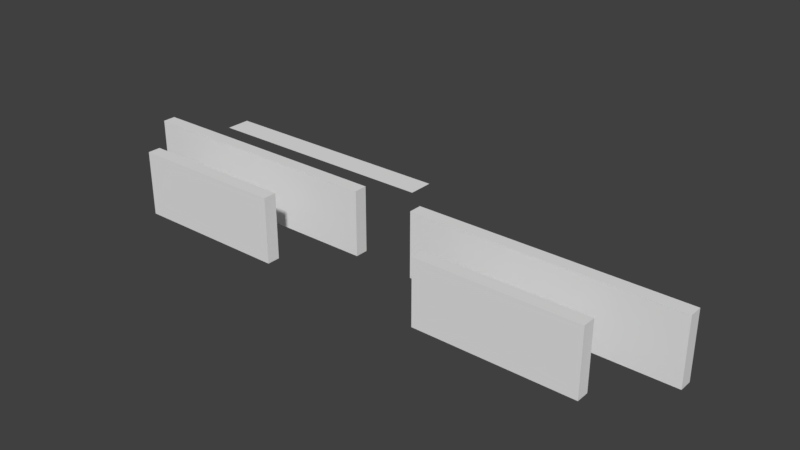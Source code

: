 # Source: SplineBOx.blend  (saved by Blender 2.79.0; exported with 4.5.12 LTS)
import bpy
from mathutils import Matrix  # noqa: F401  (used for matrix-valued properties, if any)

bpy.ops.wm.read_factory_settings(use_empty=True)
scene = bpy.context.scene
scene.name = 'Scene'

# ---- collections
col_collection_1 = bpy.data.collections.new('Collection 1'); scene.collection.children.link(col_collection_1)

# ---- world
world_world = bpy.data.worlds.new('World'); scene.world = world_world
world_world.color = (0.05088, 0.05088, 0.05088)
world_world.use_sun_shadow = False
world_world.sun_shadow_jitter_overblur = 0.0
world_world.cycles.sampling_method = 'MANUAL'

# ---- meshes
me_cube_003 = bpy.data.meshes.new('Cube.003')
me_cube_003.from_pydata([(-10.0, -0.5, -2.5), (-10.0, -0.5, 2.5), (-10.0, 0.5, -2.5), (-10.0, 0.5, 2.5), (10.0, -0.5, -2.5), (10.0, -0.5, 2.5), (10.0, 0.5, -2.5), (10.0, 0.5, 2.5)], [], [(2, 6, 4, 0), (7, 3, 1, 5), (7, 5, 4, 6), (5, 1, 0, 4), (2, 3, 7, 6), (1, 3, 2, 0)])
_uv = me_cube_003.uv_layers.new(name='UVMap')
_uv.uv.foreach_set('vector', [4.825, 10.5, 4.825, -9.5, 5.825, -9.5, 5.825, 10.5, 4.825, -9.5, 4.825, 10.5, 3.825, 10.5, 3.825, -9.5, 6.825, 0.5, 5.825, 0.5, 5.825, -4.5, 6.825, -4.5, -1.175, -9.5, -1.175, 10.5, -6.175, 10.5, -6.175, -9.5, 3.825, 10.5, -1.175, 10.5, -1.175, -9.5, 3.825, -9.5, 5.825, -9.5, 6.825, -9.5, 6.825, -4.5, 5.825, -4.5])
me_cube_003.use_remesh_preserve_volume = False
me_cube_003.use_remesh_preserve_attributes = False
me_cube_003.use_mirror_vertex_groups = False
me_cube_003.update()
me_cube_000 = bpy.data.meshes.new('Cube.000')
me_cube_000.from_pydata([(-6.036, -0.5, -2.5), (-6.036, -0.5, 2.5), (-6.036, 0.5, -2.5), (-6.036, 0.5, 2.5), (6.036, -0.5, -2.5), (6.036, -0.5, 2.5), (6.036, 0.5, -2.5), (6.036, 0.5, 2.5)], [], [(2, 6, 4, 0), (7, 3, 1, 5), (7, 5, 4, 6), (5, 1, 0, 4), (2, 3, 7, 6), (1, 3, 2, 0)])
_uv = me_cube_000.uv_layers.new(name='UVMap')
_uv.uv.foreach_set('vector', [4.825, 10.5, 4.825, -9.5, 5.825, -9.5, 5.825, 10.5, 4.825, -9.5, 4.825, 10.5, 3.825, 10.5, 3.825, -9.5, 6.825, 0.5, 5.825, 0.5, 5.825, -4.5, 6.825, -4.5, -1.175, -9.5, -1.175, 10.5, -6.175, 10.5, -6.175, -9.5, 3.825, 10.5, -1.175, 10.5, -1.175, -9.5, 3.825, -9.5, 5.825, -9.5, 6.825, -9.5, 6.825, -4.5, 5.825, -4.5])
me_cube_000.use_remesh_preserve_volume = False
me_cube_000.use_remesh_preserve_attributes = False
me_cube_000.use_mirror_vertex_groups = False
me_cube_000.update()
me_plane = bpy.data.meshes.new('Plane')
me_plane.from_pydata([(-9.764, -1.0, 0.0), (9.764, -1.0, 0.0), (-9.764, 1.0, 0.0), (9.764, 1.0, 0.0)], [], [(0, 1, 3, 2)])
me_plane.use_remesh_preserve_volume = False
me_plane.use_remesh_preserve_attributes = False
me_plane.use_mirror_vertex_groups = False
me_plane.update()
me_cube_002 = bpy.data.meshes.new('Cube.002')
me_cube_002.from_pydata([(-6.036, -0.5, -2.5), (-6.036, -0.5, 2.5), (-6.036, 0.5, -2.5), (-6.036, 0.5, 2.5), (6.036, -0.5, -2.5), (6.036, -0.5, 2.5), (6.036, 0.5, -2.5), (6.036, 0.5, 2.5), (6.036, -0.5, -1.25), (6.036, -0.5, 0.0), (6.036, -0.5, 1.25), (6.036, 0.5, -1.25), (6.036, 0.5, 0.0), (6.036, 0.5, 1.25), (-6.036, 0.5, -1.25), (-6.036, 0.5, 0.0), (-6.036, 0.5, 1.25), (-6.036, -0.5, 1.25), (-6.036, -0.5, 0.0), (-6.036, -0.5, -1.25)], [], [(0, 19, 14, 2), (15, 16, 13, 12), (9, 10, 17, 18), (2, 6, 4, 0), (7, 3, 1, 5), (10, 5, 1, 17), (13, 7, 5, 10), (8, 9, 18, 19), (4, 8, 19, 0), (12, 13, 10, 9), (11, 12, 9, 8), (16, 3, 7, 13), (14, 15, 12, 11), (6, 11, 8, 4), (2, 14, 11, 6), (18, 17, 16, 15), (19, 18, 15, 14), (17, 1, 3, 16)])
_uv = me_cube_002.uv_layers.new(name='UVMap')
_uv.uv.foreach_set('vector', [5.825, -4.5, 5.825, -5.75, 6.825, -5.75, 6.825, -4.5, 1.325, 10.5, 0.075, 10.5, 0.075, -9.5, 1.325, -9.5, -3.675, -9.5, -2.425, -9.5, -2.425, 10.5, -3.675, 10.5, 4.825, 10.5, 4.825, -9.5, 5.825, -9.5, 5.825, 10.5, 4.825, -9.5, 4.825, 10.5, 3.825, 10.5, 3.825, -9.5, -2.425, -9.5, -1.175, -9.5, -1.175, 10.5, -2.425, 10.5, 6.825, -0.75, 6.825, 0.5, 5.825, 0.5, 5.825, -0.75, -4.925, -9.5, -3.675, -9.5, -3.675, 10.5, -4.925, 10.5, -6.175, -9.5, -4.925, -9.5, -4.925, 10.5, -6.175, 10.5, 6.825, -2.0, 6.825, -0.75, 5.825, -0.75, 5.825, -2.0, 6.825, -3.25, 6.825, -2.0, 5.825, -2.0, 5.825, -3.25, 0.075, 10.5, -1.175, 10.5, -1.175, -9.5, 0.075, -9.5, 2.575, 10.5, 1.325, 10.5, 1.325, -9.5, 2.575, -9.5, 6.825, -4.5, 6.825, -3.25, 5.825, -3.25, 5.825, -4.5, 3.825, 10.5, 2.575, 10.5, 2.575, -9.5, 3.825, -9.5, 5.825, -7.0, 5.825, -8.25, 6.825, -8.25, 6.825, -7.0, 5.825, -5.75, 5.825, -7.0, 6.825, -7.0, 6.825, -5.75, 5.825, -8.25, 5.825, -9.5, 6.825, -9.5, 6.825, -8.25])
me_cube_002.use_remesh_preserve_volume = False
me_cube_002.use_remesh_preserve_attributes = False
me_cube_002.use_mirror_vertex_groups = False
me_cube_002.update()
me_cube_001 = bpy.data.meshes.new('Cube.001')
me_cube_001.from_pydata([(-10.0, -0.5, -2.5), (-10.0, -0.5, 2.5), (-10.0, 0.5, -2.5), (-10.0, 0.5, 2.5), (10.0, -0.5, -2.5), (10.0, -0.5, 2.5), (10.0, 0.5, -2.5), (10.0, 0.5, 2.5), (10.0, -0.5, -1.25), (10.0, -0.5, 0.0), (10.0, -0.5, 1.25), (10.0, 0.5, -1.25), (10.0, 0.5, 0.0), (10.0, 0.5, 1.25), (-10.0, 0.5, -1.25), (-10.0, 0.5, 0.0), (-10.0, 0.5, 1.25), (-10.0, -0.5, 1.25), (-10.0, -0.5, 0.0), (-10.0, -0.5, -1.25)], [], [(0, 19, 14, 2), (15, 16, 13, 12), (9, 10, 17, 18), (2, 6, 4, 0), (7, 3, 1, 5), (10, 5, 1, 17), (13, 7, 5, 10), (8, 9, 18, 19), (4, 8, 19, 0), (12, 13, 10, 9), (11, 12, 9, 8), (16, 3, 7, 13), (14, 15, 12, 11), (6, 11, 8, 4), (2, 14, 11, 6), (18, 17, 16, 15), (19, 18, 15, 14), (17, 1, 3, 16)])
_uv = me_cube_001.uv_layers.new(name='UVMap')
_uv.uv.foreach_set('vector', [5.825, -4.5, 5.825, -5.75, 6.825, -5.75, 6.825, -4.5, 1.325, 10.5, 0.075, 10.5, 0.075, -9.5, 1.325, -9.5, -3.675, -9.5, -2.425, -9.5, -2.425, 10.5, -3.675, 10.5, 4.825, 10.5, 4.825, -9.5, 5.825, -9.5, 5.825, 10.5, 4.825, -9.5, 4.825, 10.5, 3.825, 10.5, 3.825, -9.5, -2.425, -9.5, -1.175, -9.5, -1.175, 10.5, -2.425, 10.5, 6.825, -0.75, 6.825, 0.5, 5.825, 0.5, 5.825, -0.75, -4.925, -9.5, -3.675, -9.5, -3.675, 10.5, -4.925, 10.5, -6.175, -9.5, -4.925, -9.5, -4.925, 10.5, -6.175, 10.5, 6.825, -2.0, 6.825, -0.75, 5.825, -0.75, 5.825, -2.0, 6.825, -3.25, 6.825, -2.0, 5.825, -2.0, 5.825, -3.25, 0.075, 10.5, -1.175, 10.5, -1.175, -9.5, 0.075, -9.5, 2.575, 10.5, 1.325, 10.5, 1.325, -9.5, 2.575, -9.5, 6.825, -4.5, 6.825, -3.25, 5.825, -3.25, 5.825, -4.5, 3.825, 10.5, 2.575, 10.5, 2.575, -9.5, 3.825, -9.5, 5.825, -7.0, 5.825, -8.25, 6.825, -8.25, 6.825, -7.0, 5.825, -5.75, 5.825, -7.0, 6.825, -7.0, 6.825, -5.75, 5.825, -8.25, 5.825, -9.5, 6.825, -9.5, 6.825, -8.25])
me_cube_001.use_remesh_preserve_volume = False
me_cube_001.use_remesh_preserve_attributes = False
me_cube_001.use_mirror_vertex_groups = False
me_cube_001.update()

# ---- objects
ob_widecol = bpy.data.objects.new('WideCol', me_cube_003)
ob_narrowcol = bpy.data.objects.new('NarrowCol', me_cube_000)
ob_flat = bpy.data.objects.new('Flat', me_plane)
ob_narrow = bpy.data.objects.new('Narrow', me_cube_002)
ob_wide = bpy.data.objects.new('Wide', me_cube_001)

# ---- transforms, parenting, visibility, modifiers, constraints
ob_widecol.location = (24.76, 0.0, 0.0)
ob_widecol.lineart.crease_threshold = 0.0
ob_narrowcol.location = (24.76, -4.699, 0.0)
ob_narrowcol.lineart.crease_threshold = 0.0
ob_flat.location = (0.0, 6.834, 0.0)
ob_flat.lineart.crease_threshold = 0.0
ob_narrow.location = (0.0, -4.699, 0.0)
ob_narrow.lineart.crease_threshold = 0.0
ob_wide.location = (0.0, 0.0, 0.0)
ob_wide.lineart.crease_threshold = 0.0

# ---- collection membership
col_collection_1.objects.link(ob_widecol)
col_collection_1.objects.link(ob_narrowcol)
col_collection_1.objects.link(ob_flat)
col_collection_1.objects.link(ob_narrow)
col_collection_1.objects.link(ob_wide)

# ---- scene / render settings (as saved in the file)
scene.frame_start = 1; scene.frame_end = 250; scene.frame_set(1)
scene.render.engine = 'BLENDER_EEVEE_NEXT'
scene.render.resolution_percentage = 50
scene.render.dither_intensity = 0.0
scene.cycles.use_denoising = False
scene.cycles.samples = 128
scene.cycles.sampling_pattern = 'TABULATED_SOBOL'
scene.cycles.use_adaptive_sampling = False
scene.cycles.use_light_tree = False
scene.cycles.blur_glossy = 0.0
scene.cycles.sample_clamp_indirect = 0.0
scene.view_settings.view_transform = 'Standard'
bpy.context.view_layer.update()

# ---- added for rendering (the .blend has no active camera and no usable light): camera, sun
cam_auto = bpy.data.cameras.new('AutoCamera')
cam_auto.lens = 50.0
cam_auto.sensor_width = 36.0
cam_auto.clip_end = 1000.0
ob_auto_camera = bpy.data.objects.new('AutoCamera', cam_auto)
scene.collection.objects.link(ob_auto_camera)
ob_auto_camera.location = (55.7554, -50.7355, 34.7018)
ob_auto_camera.rotation_euler = (1.09748, -7.21219e-08, 0.694738)
scene.camera = ob_auto_camera
light_auto_sun = bpy.data.lights.new('AutoSun', 'SUN')
light_auto_sun.energy = 3.0
light_auto_sun.angle = 0.0523599
ob_auto_sun = bpy.data.objects.new('AutoSun', light_auto_sun)
scene.collection.objects.link(ob_auto_sun)
ob_auto_sun.rotation_euler = (0.872665, 0.174533, 0.523599)
bpy.context.view_layer.update()
